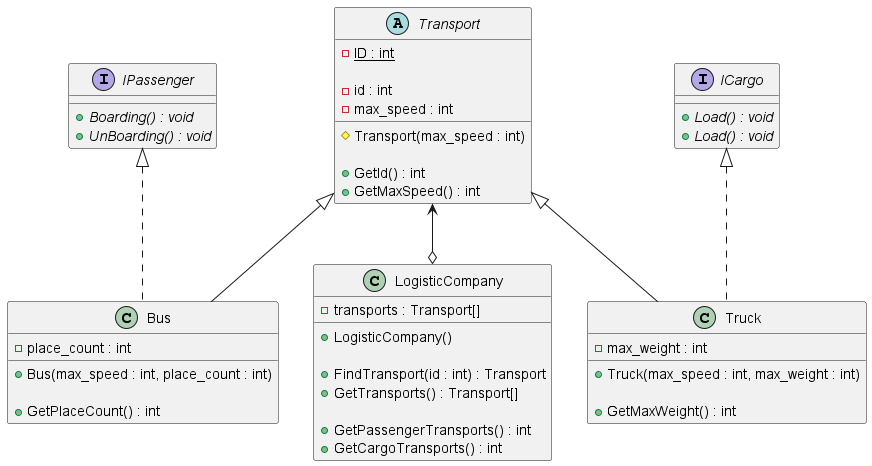

The diagram above was rendered by PlantUML. Its source (embedded in the PNG):
@startuml
'https://plantuml.com/class-diagram

interface IPassenger {
    + {abstract} Boarding() : void
    + {abstract} UnBoarding() : void
}

interface ICargo {
    + {abstract} Load() : void
    + {abstract} Load() : void
}

abstract class Transport {
    - {static} ID : int
    
    - id : int
    - max_speed : int
    
    # Transport(max_speed : int)
    
    + GetId() : int
    + GetMaxSpeed() : int
}

Transport <|-- Bus
IPassenger <|.. Bus
class Bus {
    - place_count : int
    
    + Bus(max_speed : int, place_count : int)
    
    + GetPlaceCount() : int
}

Transport <|-- Truck
ICargo <|.. Truck
class Truck {
    - max_weight : int
    
    + Truck(max_speed : int, max_weight : int)
    
    + GetMaxWeight() : int
}

Transport <--o LogisticCompany
class LogisticCompany{
    - transports : Transport[]
    
    + LogisticCompany()
    
    + FindTransport(id : int) : Transport
    + GetTransports() : Transport[]
    
    + GetPassengerTransports() : int
    + GetCargoTransports() : int
}

@enduml